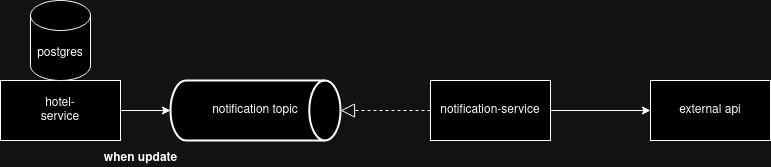

The diagram above was exported from draw.io. Its source (the exported page's mxGraphModel, read from the mxfile embedded in the PNG):
<mxGraphModel dx="1120" dy="454" grid="1" gridSize="10" guides="1" tooltips="1" connect="1" arrows="1" fold="1" page="1" pageScale="1" pageWidth="827" pageHeight="1169" math="0" shadow="0">
  <root>
    <mxCell id="0" />
    <mxCell id="1" parent="0" />
    <mxCell id="x36RzWY_L7ottyCrQXH3-11" value="" style="edgeStyle=orthogonalEdgeStyle;rounded=0;orthogonalLoop=1;jettySize=auto;html=1;" edge="1" parent="1" source="x36RzWY_L7ottyCrQXH3-1" target="x36RzWY_L7ottyCrQXH3-6">
      <mxGeometry relative="1" as="geometry" />
    </mxCell>
    <mxCell id="x36RzWY_L7ottyCrQXH3-1" value="" style="rounded=0;whiteSpace=wrap;html=1;" vertex="1" parent="1">
      <mxGeometry x="150" y="120" width="120" height="60" as="geometry" />
    </mxCell>
    <mxCell id="x36RzWY_L7ottyCrQXH3-2" value="hotel-service" style="text;html=1;align=center;verticalAlign=middle;whiteSpace=wrap;rounded=0;" vertex="1" parent="1">
      <mxGeometry x="180" y="135" width="60" height="30" as="geometry" />
    </mxCell>
    <mxCell id="x36RzWY_L7ottyCrQXH3-15" value="" style="edgeStyle=orthogonalEdgeStyle;rounded=0;orthogonalLoop=1;jettySize=auto;html=1;" edge="1" parent="1" source="x36RzWY_L7ottyCrQXH3-3" target="x36RzWY_L7ottyCrQXH3-14">
      <mxGeometry relative="1" as="geometry" />
    </mxCell>
    <mxCell id="x36RzWY_L7ottyCrQXH3-3" value="notification-service" style="rounded=0;whiteSpace=wrap;html=1;" vertex="1" parent="1">
      <mxGeometry x="580" y="120" width="120" height="60" as="geometry" />
    </mxCell>
    <mxCell id="x36RzWY_L7ottyCrQXH3-4" value="postgres" style="shape=cylinder3;whiteSpace=wrap;html=1;boundedLbl=1;backgroundOutline=1;size=15;" vertex="1" parent="1">
      <mxGeometry x="180" y="40" width="60" height="80" as="geometry" />
    </mxCell>
    <mxCell id="x36RzWY_L7ottyCrQXH3-6" value="notification topic" style="strokeWidth=2;html=1;shape=mxgraph.flowchart.direct_data;whiteSpace=wrap;" vertex="1" parent="1">
      <mxGeometry x="320" y="120" width="170" height="60" as="geometry" />
    </mxCell>
    <mxCell id="x36RzWY_L7ottyCrQXH3-10" value="" style="endArrow=block;dashed=1;endFill=0;endSize=12;html=1;rounded=0;exitX=0;exitY=0.5;exitDx=0;exitDy=0;entryX=1;entryY=0.5;entryDx=0;entryDy=0;entryPerimeter=0;" edge="1" parent="1" source="x36RzWY_L7ottyCrQXH3-3" target="x36RzWY_L7ottyCrQXH3-6">
      <mxGeometry width="160" relative="1" as="geometry">
        <mxPoint x="330" y="210" as="sourcePoint" />
        <mxPoint x="490" y="210" as="targetPoint" />
      </mxGeometry>
    </mxCell>
    <mxCell id="x36RzWY_L7ottyCrQXH3-12" value="when update" style="text;align=center;fontStyle=1;verticalAlign=middle;spacingLeft=3;spacingRight=3;strokeColor=none;rotatable=0;points=[[0,0.5],[1,0.5]];portConstraint=eastwest;html=1;" vertex="1" parent="1">
      <mxGeometry x="260" y="190" width="60" height="16" as="geometry" />
    </mxCell>
    <mxCell id="x36RzWY_L7ottyCrQXH3-14" value="external api" style="rounded=0;whiteSpace=wrap;html=1;" vertex="1" parent="1">
      <mxGeometry x="800" y="120" width="120" height="60" as="geometry" />
    </mxCell>
  </root>
</mxGraphModel>